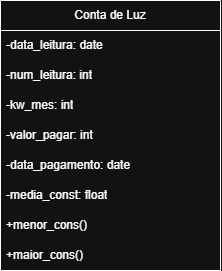

The diagram above was exported from draw.io. Its source (the exported page's mxGraphModel, read from the mxfile embedded in the PNG):
<mxGraphModel dx="896" dy="458" grid="1" gridSize="10" guides="1" tooltips="1" connect="1" arrows="1" fold="1" page="1" pageScale="1" pageWidth="827" pageHeight="1169" math="0" shadow="0">
  <root>
    <mxCell id="0" />
    <mxCell id="1" parent="0" />
    <mxCell id="DDqU3Q1v0FIUoCfxmZBQ-1" parent="1" style="swimlane;fontStyle=0;childLayout=stackLayout;horizontal=1;startSize=30;horizontalStack=0;resizeParent=1;resizeParentMax=0;resizeLast=0;collapsible=1;marginBottom=0;whiteSpace=wrap;html=1;" value="Conta de Luz" vertex="1">
      <mxGeometry height="270" width="220" x="140" y="70" as="geometry" />
    </mxCell>
    <mxCell id="DDqU3Q1v0FIUoCfxmZBQ-2" parent="DDqU3Q1v0FIUoCfxmZBQ-1" style="text;strokeColor=none;fillColor=none;align=left;verticalAlign=middle;spacingLeft=4;spacingRight=4;overflow=hidden;points=[[0,0.5],[1,0.5]];portConstraint=eastwest;rotatable=0;whiteSpace=wrap;html=1;" value="-data_leitura: date" vertex="1">
      <mxGeometry height="30" width="220" y="30" as="geometry" />
    </mxCell>
    <mxCell id="DDqU3Q1v0FIUoCfxmZBQ-3" parent="DDqU3Q1v0FIUoCfxmZBQ-1" style="text;strokeColor=none;fillColor=none;align=left;verticalAlign=middle;spacingLeft=4;spacingRight=4;overflow=hidden;points=[[0,0.5],[1,0.5]];portConstraint=eastwest;rotatable=0;whiteSpace=wrap;html=1;" value="-num_leitura: int" vertex="1">
      <mxGeometry height="30" width="220" y="60" as="geometry" />
    </mxCell>
    <mxCell id="DDqU3Q1v0FIUoCfxmZBQ-5" parent="DDqU3Q1v0FIUoCfxmZBQ-1" style="text;strokeColor=none;fillColor=none;align=left;verticalAlign=middle;spacingLeft=4;spacingRight=4;overflow=hidden;points=[[0,0.5],[1,0.5]];portConstraint=eastwest;rotatable=0;whiteSpace=wrap;html=1;" value="-kw_mes: int" vertex="1">
      <mxGeometry height="30" width="220" y="90" as="geometry" />
    </mxCell>
    <mxCell id="DDqU3Q1v0FIUoCfxmZBQ-7" parent="DDqU3Q1v0FIUoCfxmZBQ-1" style="text;strokeColor=none;fillColor=none;align=left;verticalAlign=middle;spacingLeft=4;spacingRight=4;overflow=hidden;points=[[0,0.5],[1,0.5]];portConstraint=eastwest;rotatable=0;whiteSpace=wrap;html=1;" value="-valor_pagar: int" vertex="1">
      <mxGeometry height="30" width="220" y="120" as="geometry" />
    </mxCell>
    <mxCell id="DDqU3Q1v0FIUoCfxmZBQ-6" parent="DDqU3Q1v0FIUoCfxmZBQ-1" style="text;strokeColor=none;fillColor=none;align=left;verticalAlign=middle;spacingLeft=4;spacingRight=4;overflow=hidden;points=[[0,0.5],[1,0.5]];portConstraint=eastwest;rotatable=0;whiteSpace=wrap;html=1;" value="-data_pagamento: date" vertex="1">
      <mxGeometry height="30" width="220" y="150" as="geometry" />
    </mxCell>
    <mxCell id="DDqU3Q1v0FIUoCfxmZBQ-11" parent="DDqU3Q1v0FIUoCfxmZBQ-1" style="text;strokeColor=none;fillColor=none;align=left;verticalAlign=middle;spacingLeft=4;spacingRight=4;overflow=hidden;points=[[0,0.5],[1,0.5]];portConstraint=eastwest;rotatable=0;whiteSpace=wrap;html=1;" value="-media_const: float" vertex="1">
      <mxGeometry height="30" width="220" y="180" as="geometry" />
    </mxCell>
    <mxCell id="DDqU3Q1v0FIUoCfxmZBQ-10" parent="DDqU3Q1v0FIUoCfxmZBQ-1" style="text;strokeColor=none;fillColor=none;align=left;verticalAlign=middle;spacingLeft=4;spacingRight=4;overflow=hidden;points=[[0,0.5],[1,0.5]];portConstraint=eastwest;rotatable=0;whiteSpace=wrap;html=1;" value="+menor_cons()" vertex="1">
      <mxGeometry height="30" width="220" y="210" as="geometry" />
    </mxCell>
    <mxCell id="DDqU3Q1v0FIUoCfxmZBQ-4" parent="DDqU3Q1v0FIUoCfxmZBQ-1" style="text;strokeColor=none;fillColor=none;align=left;verticalAlign=middle;spacingLeft=4;spacingRight=4;overflow=hidden;points=[[0,0.5],[1,0.5]];portConstraint=eastwest;rotatable=0;whiteSpace=wrap;html=1;" value="+maior_cons()" vertex="1">
      <mxGeometry height="30" width="220" y="240" as="geometry" />
    </mxCell>
  </root>
</mxGraphModel>